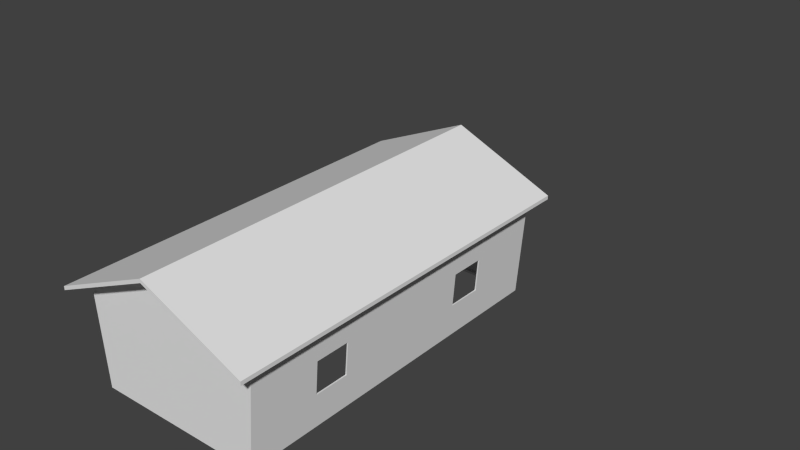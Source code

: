 # Source: granero.blend  (saved by Blender 2.76.0; exported with 4.5.12 LTS)
import bpy
from mathutils import Matrix  # noqa: F401  (used for matrix-valued properties, if any)

bpy.ops.wm.read_factory_settings(use_empty=True)
scene = bpy.context.scene
scene.name = 'Scene'

# ---- collections
col_collection_1 = bpy.data.collections.new('Collection 1'); scene.collection.children.link(col_collection_1)

# ---- world
world_world = bpy.data.worlds.new('World'); scene.world = world_world
world_world.color = (0.05088, 0.05088, 0.05088)
world_world.use_sun_shadow = False
world_world.sun_shadow_jitter_overblur = 0.0
world_world.cycles.sampling_method = 'MANUAL'
world_world.cycles.sample_map_resolution = 256

# ---- meshes
me_cube_006 = bpy.data.meshes.new('Cube.006')
me_cube_006.from_pydata([(-0.8686, -0.9999, -1.0), (-0.8742, -0.9997, 1.0), (-0.08847, -0.999, 1.638), (-0.09742, -1.0, -1.0), (-0.8686, -0.9886, -1.0), (-0.8742, -0.9884, 1.0), (-0.08849, -0.9877, 1.638), (-0.09744, -0.9889, -1.0), (-0.8387, -0.9999, -0.9367), (-0.8439, -0.9997, 0.9541), (-0.1189, -0.9991, 1.558), (-0.1271, -1.0, -0.9367), (-0.8388, -0.9927, -0.9367), (-0.844, -0.9925, 0.9541), (-0.1189, -0.9919, 1.558), (-0.1272, -0.993, -0.9367), (-0.784, -0.9999, -0.9367), (-0.7293, -0.9999, -0.9367), (-0.6745, -1.0, -0.9367), (-0.6198, -1.0, -0.9367), (-0.565, -1.0, -0.9367), (-0.5103, -1.0, -0.9367), (-0.4556, -1.0, -0.9367), (-0.4008, -1.0, -0.9367), (-0.3461, -1.0, -0.9367), (-0.2913, -1.0, -0.9367), (-0.2366, -1.0, -0.9367), (-0.1819, -1.0, -0.9367), (-0.7841, -0.9927, -0.9367), (-0.7293, -0.9927, -0.9367), (-0.6746, -0.9928, -0.9367), (-0.6198, -0.9928, -0.9367), (-0.5651, -0.9928, -0.9367), (-0.5104, -0.9928, -0.9367), (-0.4556, -0.9928, -0.9367), (-0.4009, -0.9929, -0.9367), (-0.3461, -0.9929, -0.9367), (-0.2914, -0.9929, -0.9367), (-0.2367, -0.9929, -0.9367), (-0.1819, -0.993, -0.9367), (-0.5591, -0.9973, 0.8683), (-0.5453, -0.9973, 0.8683), (-0.5314, -0.9973, 0.8683), (-0.5176, -0.9973, 0.8683), (-0.5037, -0.9973, 0.8683), (-0.4899, -0.9973, 0.8683), (-0.476, -0.9974, 0.8683), (-0.4622, -0.9974, 0.8683), (-0.4483, -0.9974, 0.8683), (-0.4345, -0.9974, 0.8683), (-0.4206, -0.9974, 0.8683), (-0.4068, -0.9974, 0.8683), (-0.5591, -0.9955, 0.8683), (-0.5453, -0.9955, 0.8683), (-0.5314, -0.9955, 0.8683), (-0.5176, -0.9955, 0.8683), (-0.5037, -0.9955, 0.8683), (-0.4899, -0.9955, 0.8683), (-0.476, -0.9955, 0.8683), (-0.4622, -0.9955, 0.8683), (-0.4483, -0.9955, 0.8683), (-0.4345, -0.9955, 0.8683), (-0.4206, -0.9956, 0.8683), (-0.4068, -0.9956, 0.8683)], [], [(3, 2, 10, 11), (4, 5, 6, 7), (0, 1, 5, 4), (1, 2, 6, 5), (3, 0, 4, 7), (2, 3, 7, 6), (2, 1, 9, 10), (0, 3, 11, 27, 26, 25, 24, 23, 22, 21, 20, 19, 18, 17, 16, 8), (1, 0, 8, 9), (27, 11, 15, 39), (9, 8, 12, 13), (11, 10, 14, 15), (10, 9, 13, 14), (12, 28, 29, 30, 31, 32, 33, 34, 35, 36, 37, 38, 39, 15, 14, 13), (8, 16, 28, 12), (17, 18, 30, 29), (19, 20, 32, 31), (21, 22, 34, 33), (23, 24, 36, 35), (25, 26, 38, 37), (39, 38, 62, 63), (16, 17, 41, 40), (23, 35, 59, 47), (24, 25, 49, 48), (28, 16, 40, 52), (33, 32, 56, 57), (36, 24, 48, 60), (17, 29, 53, 41), (18, 19, 43, 42), (25, 37, 61, 49), (26, 27, 51, 50), (30, 18, 42, 54), (35, 34, 58, 59), (38, 26, 50, 62), (19, 31, 55, 43), (20, 21, 45, 44), (27, 39, 63, 51), (29, 28, 52, 53), (32, 20, 44, 56), (37, 36, 60, 61), (21, 33, 57, 45), (22, 23, 47, 46), (31, 30, 54, 55), (34, 22, 46, 58), (41, 53, 52, 40), (43, 55, 54, 42), (45, 57, 56, 44), (47, 59, 58, 46), (49, 61, 60, 48), (51, 63, 62, 50)])
_uv = me_cube_006.uv_layers.new(name='UVMap')
_uv.uv.foreach_set('vector', [0.2859, 0.0009907, 0.2859, 1.0, 0.2749, 0.9694, 0.275, 0.02491, 0.2904, 1.0, 0.2859, 0.2427, 0.5718, 0.0, 0.5718, 0.999, 0.9632, 2.708e-07, 0.9632, 0.7572, 0.9591, 0.7572, 0.9591, 0.0, 0.915, 0.9815, 0.915, 0.684, 0.9192, 0.684, 0.9192, 0.9815, 0.9391, 0.684, 0.9391, 0.976, 0.935, 0.976, 0.935, 0.684, 0.9549, 0.9989, 0.9549, 0.0, 0.9591, 6.319e-07, 0.9591, 0.9989, 0.2859, 1.0, 0.0, 0.7573, 0.0111, 0.7399, 0.2749, 0.9694, 0.004534, 0.0, 0.2859, 0.0009907, 0.275, 0.02491, 0.255, 0.02484, 0.235, 0.02477, 0.2151, 0.0247, 0.1951, 0.02463, 0.1751, 0.02456, 0.1551, 0.02449, 0.1352, 0.02442, 0.1152, 0.02435, 0.09522, 0.02428, 0.07525, 0.02421, 0.05528, 0.02413, 0.03531, 0.02406, 0.01534, 0.02399, 0.0, 0.7573, 0.004534, 0.0, 0.01534, 0.02399, 0.0111, 0.7399, 0.8382, 0.7309, 0.8382, 0.7516, 0.8356, 0.7516, 0.8356, 0.7309, 0.9658, 0.716, 0.9658, 0.0, 0.9685, 3.611e-07, 0.9685, 0.716, 0.9658, 0.0, 0.9658, 0.9445, 0.9632, 0.9445, 0.9632, 1.083e-06, 0.9218, 0.684, 0.9218, 0.9586, 0.9192, 0.9586, 0.9192, 0.684, 0.5759, 0.0, 0.5959, 6.865e-05, 0.6159, 0.0001373, 0.6359, 0.0002059, 0.6558, 0.0002746, 0.6758, 0.0003433, 0.6958, 0.0004119, 0.7157, 0.0004805, 0.7357, 0.0005492, 0.7557, 0.0006178, 0.7757, 0.0006865, 0.7956, 0.0007551, 0.8156, 0.0008238, 0.8356, 0.0008924, 0.8356, 0.9454, 0.5718, 0.716, 0.8356, 0.8346, 0.8356, 0.8139, 0.8382, 0.8139, 0.8382, 0.8346, 0.8356, 0.7931, 0.8356, 0.7724, 0.8382, 0.7724, 0.8382, 0.7931, 0.8382, 0.7102, 0.8382, 0.7309, 0.8356, 0.7309, 0.8356, 0.7101, 0.8356, 0.8139, 0.8356, 0.7931, 0.8382, 0.7932, 0.8382, 0.8139, 0.8356, 0.7101, 0.8356, 0.6894, 0.8382, 0.6894, 0.8382, 0.7101, 0.8356, 0.7724, 0.8356, 0.7516, 0.8382, 0.7517, 0.8382, 0.7724, 0.8752, 0.6894, 0.8554, 0.6868, 0.8702, 0.0, 0.8752, 0.0006484, 0.03531, 0.02406, 0.05528, 0.02413, 0.1202, 0.7078, 0.1151, 0.7078, 0.9816, 0.6836, 0.979, 0.6836, 0.9798, 0.0, 0.9804, 2.257e-08, 0.1951, 0.02463, 0.2151, 0.0247, 0.1606, 0.708, 0.1555, 0.7079, 0.9711, 0.6841, 0.9685, 0.6841, 0.9688, 0.0, 0.9694, 2.257e-08, 0.915, 0.0007042, 0.935, 0.0, 0.935, 0.6838, 0.9299, 0.684, 0.9921, 0.6831, 0.9895, 0.6831, 0.9908, 0.0, 0.9914, 2.257e-08, 0.9974, 0.6828, 0.9947, 0.6828, 0.9963, 2.257e-08, 0.9969, 0.0, 0.07525, 0.02421, 0.09522, 0.02428, 0.1303, 0.7079, 0.1252, 0.7078, 0.979, 0.6839, 0.9764, 0.6839, 0.9769, 2.257e-08, 0.9776, 0.0, 0.235, 0.02477, 0.255, 0.02484, 0.1707, 0.708, 0.1656, 0.708, 0.9764, 0.6839, 0.9737, 0.6839, 0.9743, 0.0, 0.9749, 0.0, 0.9549, 0.684, 0.935, 0.6833, 0.9499, 0.0, 0.9549, 0.000178, 1.0, 0.6828, 0.9974, 0.6828, 0.9989, 0.0, 0.9996, 2.257e-08, 0.9947, 0.6831, 0.9921, 0.6831, 0.9934, 0.0, 0.9941, 0.0, 0.1152, 0.02435, 0.1352, 0.02442, 0.1404, 0.7079, 0.1353, 0.7079, 0.9737, 0.6841, 0.9711, 0.6841, 0.9714, 2.257e-08, 0.9721, 0.0, 0.8356, 0.002563, 0.8554, 0.0, 0.8554, 0.6887, 0.8504, 0.6894, 0.9842, 0.6836, 0.9816, 0.6836, 0.9824, 0.0, 0.9831, 2.257e-08, 0.915, 0.686, 0.8951, 0.6844, 0.91, 0.0, 0.915, 0.0004145, 0.9869, 0.6834, 0.9842, 0.6834, 0.9853, 2.257e-08, 0.9859, 0.0, 0.1551, 0.02449, 0.1751, 0.02456, 0.1505, 0.7079, 0.1454, 0.7079, 0.8752, 0.001639, 0.8951, 0.0, 0.8951, 0.6856, 0.8901, 0.686, 0.9895, 0.6834, 0.9869, 0.6834, 0.9879, 2.257e-08, 0.9886, 0.0, 0.8356, 0.8609, 0.8362, 0.8609, 0.8362, 0.8662, 0.8356, 0.8661, 0.8356, 0.8451, 0.8362, 0.8452, 0.8362, 0.8504, 0.8356, 0.8504, 0.8356, 0.8346, 0.8362, 0.8347, 0.8362, 0.8399, 0.8356, 0.8399, 0.8356, 0.8557, 0.8362, 0.8557, 0.8362, 0.8609, 0.8356, 0.8609, 0.8356, 0.8504, 0.8362, 0.8504, 0.8362, 0.8556, 0.8356, 0.8556, 0.8356, 0.8399, 0.8362, 0.8399, 0.8362, 0.8451, 0.8356, 0.8451])
me_cube_006.use_remesh_preserve_volume = False
me_cube_006.use_remesh_preserve_attributes = False
me_cube_006.use_mirror_vertex_groups = False
me_cube_006.update()
me_cube_005 = bpy.data.meshes.new('Cube.005')
me_cube_005.from_pydata([(-1.0, -1.0, 1.0), (-1.0, 1.0, 1.0), (1.0, -1.0, 1.0), (1.0, 1.0, 1.0), (0.0, 1.0, 1.819), (0.0, -1.0, 1.819), (-1.108, -1.108, 0.9706), (-1.108, 1.108, 0.9706), (1.108, -1.108, 0.9706), (1.108, 1.108, 0.9706), (0.0, 1.108, 1.878), (0.0, -1.108, 1.878), (-1.108, -1.108, 1.047), (-1.108, 1.108, 1.047), (1.108, -1.108, 1.047), (1.108, 1.108, 1.047), (0.0, 1.108, 1.954), (0.0, -1.108, 1.954), (1.0, 0.6, 1.0), (1.0, 0.4001, 1.0), (1.0, -0.4001, 1.0), (1.0, -0.6, 1.0), (-1.0, -0.5061, 1.0), (-1.0, -0.2949, 1.0), (-1.0, 0.2949, 1.0), (-1.0, 0.5061, 1.0)], [], [(4, 1, 7, 10), (1, 25, 24, 23, 22, 0, 6, 7), (0, 5, 11, 6), (3, 4, 10, 9), (5, 2, 8, 11), (2, 21, 20, 19, 18, 3, 9, 8), (8, 9, 15, 14), (7, 6, 12, 13), (11, 8, 14, 17), (6, 11, 17, 12), (9, 10, 16, 15), (10, 7, 13, 16), (17, 14, 15, 16), (12, 17, 16, 13)])
_uv = me_cube_005.uv_layers.new(name='UVMap')
_uv.uv.foreach_set('vector', [0.7283, 0.6354, 0.9081, 0.6354, 0.9081, 0.5465, 0.7283, 0.5465, 0.5465, 0.345, 0.5465, 0.2644, 0.5465, 0.23, 0.5465, 0.1337, 0.5465, 0.09921, 0.5465, 0.0186, 0.6354, 0.001001, 0.6354, 0.3626, 0.7283, 0.9081, 0.9081, 0.9081, 0.9081, 0.8192, 0.7283, 0.8192, 0.9081, 0.8172, 0.9081, 0.6374, 0.8192, 0.6374, 0.8192, 0.8172, 0.8192, 0.1808, 0.999, 0.1808, 0.999, 0.09191, 0.8192, 0.09191, 0.4555, 0.7087, 0.4555, 0.6434, 0.4555, 0.6108, 0.4555, 0.4801, 0.4555, 0.4475, 0.4555, 0.3822, 0.5445, 0.3646, 0.5445, 0.7263, 0.001001, 0.8172, 0.3626, 0.8172, 0.3626, 0.7283, 0.001001, 0.7283, 0.6354, 0.7263, 0.6354, 0.3646, 0.5465, 0.3646, 0.5465, 0.7263, 0.7283, 0.5445, 0.9081, 0.5445, 0.9081, 0.4555, 0.7283, 0.4555, 0.8172, 0.2717, 0.8172, 0.09191, 0.7283, 0.09191, 0.7283, 0.2717, 0.7283, 0.08991, 0.9081, 0.08991, 0.9081, 0.001001, 0.7283, 0.001001, 0.9081, 0.3626, 0.9081, 0.1828, 0.8192, 0.1828, 0.8192, 0.3626, 0.4664, 0.3041, 0.5504, 0.3169, 0.5504, 0.6268, 0.4664, 0.6356, 0.3867, 0.3169, 0.4664, 0.3041, 0.4664, 0.6356, 0.3867, 0.6268])
me_cube_005.use_remesh_preserve_volume = False
me_cube_005.use_remesh_preserve_attributes = False
me_cube_005.use_mirror_vertex_groups = False
me_cube_005.update()
me_cube_003 = bpy.data.meshes.new('Cube.003')
me_cube_003.from_pydata([(-0.9372, -1.0, -1.0), (-0.8554, -1.0, 1.0), (-0.9372, 1.0, -1.0), (-0.8554, 1.0, 1.0), (0.9372, -1.0, -1.0), (0.8554, -1.0, 1.0), (0.9372, 1.0, -1.0), (0.8554, 1.0, 1.0)], [], [(1, 3, 2, 0), (3, 7, 6, 2), (7, 5, 4, 6), (5, 1, 0, 4), (0, 2, 6, 4), (5, 7, 3, 1)])
_uv = me_cube_003.uv_layers.new(name='UVMap')
_uv.uv.foreach_set('vector', [0.05132, 0.5584, 0.9573, 0.5584, 0.9573, 0.4951, 0.05132, 0.4951, 0.1292, 0.5575, 0.9042, 0.5575, 0.9412, 0.4942, 0.09217, 0.4942, 0.985, 0.5588, 0.07902, 0.5588, 0.07902, 0.4955, 0.985, 0.4955, 0.9236, 0.5588, 0.1487, 0.5588, 0.1116, 0.4955, 0.9607, 0.4955, 0.09217, 0.4952, 0.09217, 0.5585, 0.9412, 0.5585, 0.9412, 0.4952, 0.9366, 0.497, 0.9366, 0.5603, 0.1616, 0.5603, 0.1616, 0.497])
me_cube_003.use_remesh_preserve_volume = False
me_cube_003.use_remesh_preserve_attributes = False
me_cube_003.use_mirror_vertex_groups = False
me_cube_003.update()
me_cube_002 = bpy.data.meshes.new('Cube.002')
me_cube_002.from_pydata([(-0.9128, -1.0, -1.0), (-1.0, -1.0, 1.0), (-0.9128, 1.0, -1.0), (-1.0, 1.0, 1.0), (0.9128, -1.0, -1.0), (1.0, -1.0, 1.0), (0.9128, 1.0, -1.0), (1.0, 1.0, 1.0), (0.0, 1.0, 1.819), (0.0, -1.0, 1.819), (1.0, 0.6, 1.0), (1.0, 0.4001, 1.0), (1.0, -0.4001, 1.0), (1.0, -0.6, 1.0), (0.9128, -0.6, -1.0), (0.9128, -0.4001, -1.0), (0.9128, 0.4001, -1.0), (0.9128, 0.6, -1.0), (0.9709, -0.4001, 0.3333), (0.9419, -0.4001, -0.3333), (0.9709, -0.6, 0.3333), (0.9419, -0.6, -0.3333), (0.9709, 0.6, 0.3333), (0.9419, 0.6, -0.3333), (0.9709, 0.4001, 0.3333), (0.9419, 0.4001, -0.3333), (-1.0, -0.5061, 1.0), (-1.0, -0.2949, 1.0), (-1.0, 0.2949, 1.0), (-1.0, 0.5061, 1.0), (-0.9128, 0.5061, -1.0), (-0.9128, 0.2949, -1.0), (-0.9128, -0.2949, -1.0), (-0.9128, -0.5061, -1.0), (-0.9709, 0.2949, 0.3333), (-0.9419, 0.2949, -0.3333), (-0.9709, 0.5061, 0.3333), (-0.9419, 0.5061, -0.3333), (-0.9709, -0.5061, 0.3333), (-0.9419, -0.5061, -0.3333), (-0.9709, -0.2949, 0.3333), (-0.9419, -0.2949, -0.3333), (-0.7569, 1.0, -0.944), (-0.8291, 1.0, 0.8887), (0.7569, 1.0, -0.944), (0.8291, 1.0, 0.8887), (6.828e-10, 1.0, 1.568), (-0.9031, -0.99, -0.9996), (-1.001, -0.9914, 1.011), (-0.9031, 0.99, -0.9996), (-1.001, 0.9914, 1.011), (0.9031, -0.99, -0.9996), (1.001, -0.9914, 1.011), (0.9031, 0.99, -0.9996), (1.001, 0.9914, 1.011), (0.0, 0.9892, 1.828), (0.0, -0.9892, 1.828), (-1.102, -1.099, 0.9801), (-1.102, 1.099, 0.9801), (1.102, -1.099, 0.9801), (1.102, 1.099, 0.9801), (0.0, 1.094, 1.882), (0.0, -1.094, 1.882), (-1.098, -1.099, 1.042), (-1.098, 1.099, 1.042), (1.098, -1.099, 1.042), (1.098, 1.099, 1.042), (0.0, 1.1, 1.943), (0.0, -1.1, 1.943), (0.9917, 0.6, 1.011), (0.9917, 0.4001, 1.011), (0.9917, -0.4001, 1.011), (0.9917, -0.6, 1.011), (0.8989, -0.6, -0.9994), (0.8989, -0.4001, -0.9994), (0.8989, 0.4001, -0.9994), (0.8989, 0.6, -0.9994), (0.957, -0.4001, 0.3339), (0.9279, -0.4001, -0.3327), (0.957, -0.6, 0.3339), (0.9279, -0.6, -0.3327), (0.957, 0.6, 0.3339), (0.9279, 0.6, -0.3327), (0.957, 0.4001, 0.3339), (0.9279, 0.4001, -0.3327), (-0.9917, -0.5061, 1.011), (-0.9917, -0.2949, 1.011), (-0.9917, 0.2949, 1.011), (-0.9917, 0.5061, 1.011), (-0.8989, 0.5061, -0.9994), (-0.8989, 0.2949, -0.9994), (-0.8989, -0.2949, -0.9994), (-0.8989, -0.5061, -0.9994), (-0.957, 0.2949, 0.3339), (-0.9279, 0.2949, -0.3327), (-0.957, 0.5061, 0.3339), (-0.9279, 0.5061, -0.3327), (-0.957, -0.5061, 0.3339), (-0.9279, -0.5061, -0.3327), (-0.957, -0.2949, 0.3339), (-0.9279, -0.2949, -0.3327), (-0.7569, 0.986, -0.944), (-0.8291, 0.986, 0.8887), (0.7569, 0.986, -0.944), (0.8291, 0.986, 0.8887), (6.828e-10, 0.986, 1.568)], [], [(29, 3, 2, 30, 37, 36), (13, 5, 4, 14, 21, 20), (5, 9, 1, 0, 4), (7, 10, 22, 23, 17, 6), (23, 25, 16, 17), (11, 12, 18, 19, 15, 16, 25, 24), (19, 21, 14, 15), (12, 13, 20, 18), (10, 11, 24, 22), (1, 26, 38, 39, 33, 0), (39, 41, 32, 33), (27, 28, 34, 35, 31, 32, 41, 40), (35, 37, 30, 31), (28, 29, 36, 34), (26, 27, 40, 38), (7, 6, 44, 45), (3, 8, 46, 43), (6, 2, 42, 44), (8, 7, 45, 46), (2, 3, 43, 42), (95, 96, 89, 49, 50, 88), (79, 80, 73, 51, 52, 72), (51, 47, 48, 56, 52), (61, 58, 50, 55), (58, 57, 48, 85, 86, 87, 88, 50), (57, 62, 56, 48), (60, 61, 55, 54), (62, 59, 52, 56), (59, 60, 54, 69, 70, 71, 72, 52), (65, 66, 60, 59), (64, 63, 57, 58), (68, 65, 59, 62), (63, 68, 62, 57), (66, 67, 61, 60), (67, 64, 58, 61), (67, 66, 65, 68), (64, 67, 68, 63), (53, 76, 82, 81, 69, 54), (76, 75, 84, 82), (83, 84, 75, 74, 78, 77, 71, 70), (74, 73, 80, 78), (77, 79, 72, 71), (81, 83, 70, 69), (47, 92, 98, 97, 85, 48), (92, 91, 100, 98), (99, 100, 91, 90, 94, 93, 87, 86), (90, 89, 96, 94), (93, 95, 88, 87), (97, 99, 86, 85), (104, 103, 53, 54), (102, 105, 55, 50), (103, 101, 49, 53), (105, 104, 54, 55), (101, 102, 50, 49), (0, 33, 92, 47), (2, 6, 53, 49), (6, 17, 76, 53), (4, 0, 47, 51), (14, 4, 51, 73), (15, 14, 73, 74), (16, 15, 74, 75), (17, 16, 75, 76), (19, 18, 77, 78), (20, 21, 80, 79), (18, 20, 79, 77), (21, 19, 78, 80), (23, 22, 81, 82), (24, 25, 84, 83), (22, 24, 83, 81), (25, 23, 82, 84), (30, 2, 49, 89), (31, 30, 89, 90), (32, 31, 90, 91), (33, 32, 91, 92), (35, 34, 93, 94), (36, 37, 96, 95), (34, 36, 95, 93), (37, 35, 94, 96), (39, 38, 97, 98), (40, 41, 100, 99), (38, 40, 99, 97), (41, 39, 98, 100), (42, 43, 102, 101), (46, 45, 104, 105), (45, 44, 103, 104), (44, 42, 101, 103), (43, 46, 105, 102)])
_uv = me_cube_002.uv_layers.new(name='UVMap')
_uv.uv.foreach_set('vector', [0.5364, 0.4876, 0.5955, 0.4876, 0.5965, 0.4198, 0.5368, 0.4198, 0.5367, 0.4426, 0.5365, 0.4651, 0.3753, 0.4838, 0.3131, 0.4838, 0.3155, 0.3981, 0.3769, 0.3981, 0.3764, 0.4264, 0.3759, 0.455, 0.976, 0.6477, 0.4973, 0.8554, 0.01861, 0.6477, 0.06033, 0.1404, 0.9343, 0.1404, 0.6242, 0.4838, 0.562, 0.4838, 0.5617, 0.455, 0.5614, 0.4264, 0.5612, 0.3981, 0.6226, 0.3981, 0.5614, 0.4264, 0.5306, 0.4264, 0.5305, 0.3981, 0.5612, 0.3981, 0.5309, 0.4838, 0.4064, 0.4838, 0.4068, 0.455, 0.4072, 0.4264, 0.4076, 0.3981, 0.5305, 0.3981, 0.5306, 0.4264, 0.5308, 0.455, 0.4072, 0.4264, 0.3764, 0.4264, 0.3769, 0.3981, 0.4076, 0.3981, 0.4064, 0.4838, 0.3753, 0.4838, 0.3759, 0.455, 0.4068, 0.455, 0.562, 0.4838, 0.5309, 0.4838, 0.5308, 0.455, 0.5617, 0.455, 0.3563, 0.4876, 0.4154, 0.4876, 0.4151, 0.4651, 0.4148, 0.4426, 0.4145, 0.4198, 0.3548, 0.4198, 0.4148, 0.4426, 0.4402, 0.4426, 0.44, 0.4198, 0.4145, 0.4198, 0.4406, 0.4876, 0.5112, 0.4876, 0.5112, 0.4651, 0.5112, 0.4426, 0.5113, 0.4198, 0.44, 0.4198, 0.4402, 0.4426, 0.4404, 0.4651, 0.5112, 0.4426, 0.5367, 0.4426, 0.5368, 0.4198, 0.5113, 0.4198, 0.5112, 0.4876, 0.5364, 0.4876, 0.5365, 0.4651, 0.5112, 0.4651, 0.4154, 0.4876, 0.4406, 0.4876, 0.4404, 0.4651, 0.4151, 0.4651, 0.9802, 0.6469, 0.9386, 0.1413, 0.8641, 0.1554, 0.8986, 0.6188, 0.02564, 0.6469, 0.5029, 0.854, 0.5029, 0.7905, 0.1072, 0.6188, 0.00695, 0.5871, 0.9768, 0.5871, 0.9768, 0.3487, 0.00695, 0.3487, 0.5029, 0.854, 0.9802, 0.6469, 0.8986, 0.6188, 0.5029, 0.7905, 0.06724, 0.1413, 0.02564, 0.6469, 0.1072, 0.6188, 0.1417, 0.1554, 0.5366, 0.4651, 0.5367, 0.4425, 0.5369, 0.4197, 0.5954, 0.4197, 0.5945, 0.4879, 0.5365, 0.4879, 0.3761, 0.4551, 0.3766, 0.4266, 0.3772, 0.3983, 0.3173, 0.3983, 0.3144, 0.4843, 0.3755, 0.4844, 0.924, 0.9133, 0.924, 0.07047, 0.269, 0.03023, 0.0007002, 0.4919, 0.269, 0.9535, 0.7283, 0.5465, 0.9081, 0.5465, 0.9081, 0.6354, 0.7283, 0.6354, 0.6354, 0.3626, 0.6354, 0.001001, 0.5465, 0.0186, 0.5465, 0.09921, 0.5465, 0.1337, 0.5465, 0.23, 0.5465, 0.2644, 0.5465, 0.345, 0.7283, 0.8192, 0.9081, 0.8192, 0.9081, 0.9081, 0.7283, 0.9081, 0.8192, 0.8172, 0.8192, 0.6374, 0.9081, 0.6374, 0.9081, 0.8172, 0.8192, 0.09191, 0.999, 0.09191, 0.999, 0.1808, 0.8192, 0.1808, 0.5445, 0.7263, 0.5445, 0.3646, 0.4555, 0.3822, 0.4555, 0.4475, 0.4555, 0.4801, 0.4555, 0.6108, 0.4555, 0.6434, 0.4555, 0.7087, 0.001001, 0.7283, 0.3626, 0.7283, 0.3626, 0.8172, 0.001001, 0.8172, 0.5465, 0.7263, 0.5465, 0.3646, 0.6354, 0.3646, 0.6354, 0.7263, 0.7283, 0.4555, 0.9081, 0.4555, 0.9081, 0.5445, 0.7283, 0.5445, 0.7283, 0.2717, 0.7283, 0.09191, 0.8172, 0.09191, 0.8172, 0.2717, 0.7283, 0.001001, 0.9081, 0.001001, 0.9081, 0.08991, 0.7283, 0.08991, 0.8192, 0.3626, 0.8192, 0.1828, 0.9081, 0.1828, 0.9081, 0.3626, 0.001001, 0.5445, 0.001001, 0.3646, 0.3626, 0.3646, 0.3626, 0.5445, 0.5445, 0.3626, 0.3646, 0.3626, 0.3646, 0.001001, 0.5445, 0.001001, 0.6209, 0.3983, 0.5611, 0.3983, 0.5613, 0.4266, 0.5616, 0.4551, 0.5619, 0.4844, 0.6229, 0.4843, 0.5611, 0.3983, 0.5304, 0.3983, 0.5306, 0.4266, 0.5613, 0.4266, 0.5307, 0.4551, 0.5306, 0.4266, 0.5304, 0.3983, 0.4078, 0.3983, 0.4074, 0.4266, 0.407, 0.4551, 0.4065, 0.4844, 0.5309, 0.4844, 0.4078, 0.3983, 0.3772, 0.3983, 0.3766, 0.4266, 0.4074, 0.4266, 0.407, 0.4551, 0.3761, 0.4551, 0.3755, 0.4844, 0.4065, 0.4844, 0.5616, 0.4551, 0.5307, 0.4551, 0.5309, 0.4844, 0.5619, 0.4844, 0.3559, 0.4197, 0.4144, 0.4197, 0.4147, 0.4425, 0.4149, 0.4651, 0.4153, 0.4879, 0.3573, 0.4879, 0.4144, 0.4197, 0.4399, 0.4197, 0.4401, 0.4425, 0.4147, 0.4425, 0.4403, 0.4651, 0.4401, 0.4425, 0.4399, 0.4197, 0.5113, 0.4197, 0.5113, 0.4425, 0.5112, 0.4651, 0.5112, 0.4879, 0.4406, 0.4879, 0.5113, 0.4197, 0.5369, 0.4197, 0.5367, 0.4425, 0.5113, 0.4425, 0.5112, 0.4651, 0.5366, 0.4651, 0.5365, 0.4879, 0.5112, 0.4879, 0.4149, 0.4651, 0.4403, 0.4651, 0.4406, 0.4879, 0.4153, 0.4879, 0.001001, 0.6374, 0.3626, 0.6374, 0.3626, 0.7263, 0.001001, 0.7263, 0.7283, 0.8172, 0.7283, 0.6374, 0.8172, 0.6374, 0.8172, 0.8172, 0.001001, 0.5465, 0.3626, 0.5465, 0.3626, 0.6354, 0.001001, 0.6354, 0.7283, 0.4535, 0.7283, 0.2737, 0.8172, 0.2737, 0.8172, 0.4535, 0.001001, 0.9101, 0.3626, 0.9101, 0.3626, 0.999, 0.001001, 0.999, 0.3548, 0.4198, 0.4145, 0.4198, 0.4144, 0.4197, 0.3559, 0.4197, 0.3626, 0.6354, 0.001001, 0.6354, 0.001001, 0.6354, 0.3626, 0.6354, 0.6226, 0.3981, 0.5612, 0.3981, 0.5611, 0.3983, 0.6209, 0.3983, 0.3626, 0.3469, 0.3626, 0.01676, 0.3626, 0.01676, 0.3626, 0.3469, 0.3769, 0.3981, 0.3155, 0.3981, 0.3173, 0.3983, 0.3772, 0.3983, 0.4076, 0.3981, 0.3769, 0.3981, 0.3772, 0.3983, 0.4078, 0.3983, 0.5305, 0.3981, 0.4076, 0.3981, 0.4078, 0.3983, 0.5304, 0.3983, 0.5612, 0.3981, 0.5305, 0.3981, 0.5304, 0.3983, 0.5611, 0.3983, 0.4072, 0.4264, 0.4068, 0.455, 0.407, 0.4551, 0.4074, 0.4266, 0.3759, 0.455, 0.3764, 0.4264, 0.3766, 0.4266, 0.3761, 0.4551, 0.4068, 0.455, 0.3759, 0.455, 0.3761, 0.4551, 0.407, 0.4551, 0.3764, 0.4264, 0.4072, 0.4264, 0.4074, 0.4266, 0.3766, 0.4266, 0.5614, 0.4264, 0.5617, 0.455, 0.5616, 0.4551, 0.5613, 0.4266, 0.5308, 0.455, 0.5306, 0.4264, 0.5306, 0.4266, 0.5307, 0.4551, 0.5617, 0.455, 0.5308, 0.455, 0.5307, 0.4551, 0.5616, 0.4551, 0.5306, 0.4264, 0.5614, 0.4264, 0.5613, 0.4266, 0.5306, 0.4266, 0.5368, 0.4198, 0.5965, 0.4198, 0.5954, 0.4197, 0.5369, 0.4197, 0.5113, 0.4198, 0.5368, 0.4198, 0.5369, 0.4197, 0.5113, 0.4197, 0.44, 0.4198, 0.5113, 0.4198, 0.5113, 0.4197, 0.4399, 0.4197, 0.4145, 0.4198, 0.44, 0.4198, 0.4399, 0.4197, 0.4144, 0.4197, 0.5112, 0.4426, 0.5112, 0.4651, 0.5112, 0.4651, 0.5113, 0.4425, 0.5365, 0.4651, 0.5367, 0.4426, 0.5367, 0.4425, 0.5366, 0.4651, 0.5112, 0.4651, 0.5365, 0.4651, 0.5366, 0.4651, 0.5112, 0.4651, 0.5367, 0.4426, 0.5112, 0.4426, 0.5113, 0.4425, 0.5367, 0.4425, 0.4148, 0.4426, 0.4151, 0.4651, 0.4149, 0.4651, 0.4147, 0.4425, 0.4404, 0.4651, 0.4402, 0.4426, 0.4401, 0.4425, 0.4403, 0.4651, 0.4151, 0.4651, 0.4404, 0.4651, 0.4403, 0.4651, 0.4149, 0.4651, 0.4402, 0.4426, 0.4148, 0.4426, 0.4147, 0.4425, 0.4401, 0.4425, 0.001001, 0.9101, 0.3626, 0.9101, 0.3626, 0.9101, 0.001001, 0.9101, 0.7283, 0.4535, 0.7283, 0.2737, 0.7283, 0.2737, 0.7283, 0.4535, 0.001001, 0.6374, 0.3626, 0.6374, 0.3626, 0.6374, 0.001001, 0.6374, 0.001001, 0.5465, 0.3626, 0.5465, 0.3626, 0.5465, 0.001001, 0.5465, 0.7283, 0.8172, 0.7283, 0.6374, 0.7283, 0.6374, 0.7283, 0.8172])
me_cube_002.use_remesh_preserve_volume = False
me_cube_002.use_remesh_preserve_attributes = False
me_cube_002.use_mirror_vertex_groups = False
me_cube_002.update()
me_cube_004 = bpy.data.meshes.new('Cube.004')
me_cube_004.from_pydata([(-0.9372, -1.0, -1.0), (-0.8554, -1.0, 1.0), (-0.9372, 1.0, -1.0), (-0.8554, 1.0, 1.0), (0.9372, -1.0, -1.0), (0.8554, -1.0, 1.0), (0.9372, 1.0, -1.0), (0.8554, 1.0, 1.0)], [], [(1, 3, 2, 0), (3, 7, 6, 2), (7, 5, 4, 6), (5, 1, 0, 4), (0, 2, 6, 4), (5, 7, 3, 1)])
me_cube_004.use_remesh_preserve_volume = False
me_cube_004.use_remesh_preserve_attributes = False
me_cube_004.use_mirror_vertex_groups = False
me_cube_004.update()
me_cube_007 = bpy.data.meshes.new('Cube.007')
me_cube_007.from_pydata([(-0.8577, -2.253, -1.0), (-0.8634, -2.253, 1.0), (-0.07762, -2.252, 1.638), (-0.08657, -2.253, -1.0), (-0.8577, -2.244, -1.0), (-0.8634, -2.244, 1.0), (-0.07762, -2.243, 1.638), (-0.08657, -2.244, -1.0), (-0.8279, -2.253, -0.9367), (-0.8331, -2.253, 0.9541), (-0.108, -2.252, 1.558), (-0.1163, -2.253, -0.9367), (-0.828, -2.246, -0.9367), (-0.8332, -2.245, 0.9541), (-0.1081, -2.245, 1.558), (-0.1163, -2.246, -0.9367), (-0.7732, -2.253, -0.9367), (-0.7184, -2.253, -0.9367), (-0.6637, -2.253, -0.9367), (-0.6089, -2.253, -0.9367), (-0.5542, -2.253, -0.9367), (-0.4994, -2.253, -0.9367), (-0.4447, -2.253, -0.9367), (-0.39, -2.253, -0.9367), (-0.3352, -2.253, -0.9367), (-0.2805, -2.253, -0.9367), (-0.2257, -2.253, -0.9367), (-0.171, -2.253, -0.9367), (-0.7732, -2.246, -0.9367), (-0.7185, -2.246, -0.9367), (-0.6637, -2.246, -0.9367), (-0.609, -2.246, -0.9367), (-0.5543, -2.246, -0.9367), (-0.4995, -2.246, -0.9367), (-0.4448, -2.246, -0.9367), (-0.39, -2.246, -0.9367), (-0.3353, -2.246, -0.9367), (-0.2805, -2.246, -0.9367), (-0.2258, -2.246, -0.9367), (-0.1711, -2.246, -0.9367), (-0.5483, -2.25, 0.8683), (-0.5344, -2.25, 0.8683), (-0.5206, -2.25, 0.8683), (-0.5067, -2.25, 0.8683), (-0.4929, -2.25, 0.8683), (-0.479, -2.25, 0.8683), (-0.4652, -2.25, 0.8683), (-0.4513, -2.25, 0.8683), (-0.4375, -2.25, 0.8683), (-0.4236, -2.25, 0.8683), (-0.4098, -2.25, 0.8683), (-0.3959, -2.25, 0.8683), (-0.5483, -2.248, 0.8683), (-0.5404, -1.558, 0.8683), (-0.5206, -2.248, 0.8683), (-0.5127, -1.558, 0.8683), (-0.4929, -2.248, 0.8683), (-0.4874, -1.281, 0.8683), (-0.4712, -1.558, 0.8683), (-0.4573, -1.558, 0.8683), (-0.4435, -1.558, 0.8683), (-0.4296, -1.558, 0.8683), (-0.4158, -1.558, 0.8683), (-0.4019, -1.558, 0.8683), (0.8686, -0.9999, -1.0), (0.8742, -0.9997, 1.0), (0.08847, -0.999, 1.638), (0.09742, -1.0, -1.0), (0.8685, -0.9881, -1.0), (0.8742, -0.9879, 1.0), (0.08844, -0.9872, 1.638), (0.0974, -0.9884, -1.0), (0.8387, -0.9999, -0.9367), (0.8439, -0.9997, 0.9541), (0.1189, -0.9991, 1.558), (0.1271, -1.0, -0.9367), (0.8388, -0.9927, -0.9367), (0.844, -0.9925, 0.9541), (0.1189, -0.9919, 1.558), (0.1272, -0.993, -0.9367), (0.784, -0.9999, -0.9367), (0.7293, -0.9999, -0.9367), (0.6745, -1.0, -0.9367), (0.6198, -1.0, -0.9367), (0.565, -1.0, -0.9367), (0.5103, -1.0, -0.9367), (0.4556, -1.0, -0.9367), (0.4008, -1.0, -0.9367), (0.3461, -1.0, -0.9367), (0.2913, -1.0, -0.9367), (0.2366, -1.0, -0.9367), (0.1819, -1.0, -0.9367), (0.7841, -0.9927, -0.9367), (0.7293, -0.9927, -0.9367), (0.6746, -0.9928, -0.9367), (0.6198, -0.9928, -0.9367), (0.5651, -0.9928, -0.9367), (0.5104, -0.9928, -0.9367), (0.4556, -0.9928, -0.9367), (0.4009, -0.9929, -0.9367), (0.3461, -0.9929, -0.9367), (0.2914, -0.9929, -0.9367), (0.2367, -0.9929, -0.9367), (0.1819, -0.993, -0.9367), (0.5591, -0.9973, 0.8683), (0.5453, -0.9973, 0.8683), (0.5314, -0.9973, 0.8683), (0.5176, -0.9973, 0.8683), (0.5037, -0.9973, 0.8683), (0.4899, -0.9973, 0.8683), (0.476, -0.9974, 0.8683), (0.4622, -0.9974, 0.8683), (0.4483, -0.9974, 0.8683), (0.4345, -0.9974, 0.8683), (0.4206, -0.9974, 0.8683), (0.4068, -0.9974, 0.8683), (0.5591, -0.9955, 0.8683), (0.5453, -0.9955, 0.8683), (0.5314, -0.9955, 0.8683), (0.5176, -0.9955, 0.8683), (0.5037, -0.9955, 0.8683), (0.4899, -0.9955, 0.8683), (0.476, -0.9955, 0.8683), (0.4622, -0.9955, 0.8683), (0.4483, -0.9955, 0.8683), (0.4345, -0.9955, 0.8683), (0.4206, -0.9956, 0.8683), (0.4068, -0.9956, 0.8683)], [], [(67, 75, 74, 66), (68, 71, 70, 69), (64, 68, 69, 65), (65, 69, 70, 66), (67, 71, 68, 64), (66, 70, 71, 67), (66, 74, 73, 65), (64, 72, 80, 81, 82, 83, 84, 85, 86, 87, 88, 89, 90, 91, 75, 67), (65, 73, 72, 64), (91, 103, 79, 75), (73, 77, 76, 72), (75, 79, 78, 74), (74, 78, 77, 73), (76, 77, 78, 79, 103, 102, 101, 100, 99, 98, 97, 96, 95, 94, 93, 92), (72, 76, 92, 80), (81, 93, 94, 82), (83, 95, 96, 84), (85, 97, 98, 86), (87, 99, 100, 88), (89, 101, 102, 90), (103, 127, 126, 102), (80, 104, 105, 81), (87, 111, 123, 99), (88, 112, 113, 89), (92, 116, 104, 80), (97, 121, 120, 96), (100, 124, 112, 88), (81, 105, 117, 93), (82, 106, 107, 83), (89, 113, 125, 101), (90, 114, 115, 91), (94, 118, 106, 82), (99, 123, 122, 98), (102, 126, 114, 90), (83, 107, 119, 95), (84, 108, 109, 85), (91, 115, 127, 103), (93, 117, 116, 92), (96, 120, 108, 84), (101, 125, 124, 100), (85, 109, 121, 97), (86, 110, 111, 87), (95, 119, 118, 94), (98, 122, 110, 86), (105, 104, 116, 117), (107, 106, 118, 119), (109, 108, 120, 121), (111, 110, 122, 123), (113, 112, 124, 125), (115, 114, 126, 127)])
_uv = me_cube_007.uv_layers.new(name='UVMap')
_uv.uv.foreach_set('vector', [0.2858, 0.999, 0.2749, 0.9751, 0.2748, 0.03059, 0.2858, 0.0, 0.2903, 0.0, 0.5716, 0.0009909, 0.5716, 1.0, 0.2858, 0.7573, 0.9589, 1.806e-07, 0.9632, 0.0, 0.9632, 0.7572, 0.9589, 0.7572, 0.9347, 0.684, 0.939, 0.684, 0.939, 0.9815, 0.9347, 0.9815, 0.9147, 0.684, 0.919, 0.684, 0.919, 0.976, 0.9147, 0.976, 0.9589, 0.9989, 0.9546, 0.9989, 0.9546, 6.094e-07, 0.9589, 0.0, 0.2858, 0.0, 0.2748, 0.03059, 0.01109, 0.2601, 0.0, 0.2427, 0.004533, 1.0, 0.01533, 0.976, 0.0353, 0.9759, 0.05526, 0.9759, 0.07523, 0.9758, 0.09519, 0.9757, 0.1152, 0.9757, 0.1351, 0.9756, 0.1551, 0.9755, 0.1751, 0.9754, 0.195, 0.9754, 0.215, 0.9753, 0.2349, 0.9752, 0.2549, 0.9752, 0.2749, 0.9751, 0.2858, 0.999, 0.0, 0.2427, 0.01109, 0.2601, 0.01533, 0.976, 0.004533, 1.0, 0.8379, 0.7309, 0.8353, 0.7309, 0.8353, 0.7102, 0.8379, 0.7101, 0.9685, 0.716, 0.9659, 0.716, 0.9659, 3.385e-07, 0.9685, 0.0, 0.9659, 0.9445, 0.9632, 0.9445, 0.9632, 0.0, 0.9659, 1.174e-06, 0.9216, 0.9586, 0.919, 0.9586, 0.919, 0.684, 0.9216, 0.684, 0.5757, 0.9454, 0.5716, 0.2294, 0.8353, 0.0, 0.8353, 0.9445, 0.8153, 0.9446, 0.7954, 0.9446, 0.7754, 0.9447, 0.7554, 0.9448, 0.7355, 0.9448, 0.7155, 0.9449, 0.6955, 0.945, 0.6756, 0.9451, 0.6556, 0.9451, 0.6356, 0.9452, 0.6157, 0.9453, 0.5957, 0.9453, 0.8353, 0.8139, 0.8379, 0.8139, 0.8379, 0.8346, 0.8353, 0.8346, 0.8353, 0.7309, 0.8379, 0.7309, 0.8379, 0.7516, 0.8353, 0.7516, 0.8379, 0.7101, 0.8353, 0.7101, 0.8353, 0.6894, 0.8379, 0.6894, 0.8353, 0.7517, 0.8379, 0.7516, 0.8379, 0.7724, 0.8353, 0.7724, 0.8353, 0.7932, 0.8379, 0.7931, 0.8379, 0.8139, 0.8353, 0.8139, 0.8353, 0.7724, 0.8379, 0.7724, 0.8379, 0.7931, 0.8353, 0.7931, 0.8551, 0.0, 0.8551, 0.6887, 0.8501, 0.6894, 0.8353, 0.002562, 0.0353, 0.9759, 0.1151, 0.2922, 0.1201, 0.2922, 0.05526, 0.9759, 0.979, 0.6836, 0.9801, 0.0, 0.9808, 0.0, 0.9816, 0.6836, 0.195, 0.9754, 0.1555, 0.2921, 0.1605, 0.292, 0.215, 0.9753, 0.9685, 0.6841, 0.9701, 0.0, 0.9708, 2.257e-08, 0.9711, 0.6841, 0.9147, 0.6833, 0.9296, 0.0, 0.9347, 0.0001781, 0.9347, 0.684, 0.9921, 0.6831, 0.9928, 0.0, 0.9935, 0.0, 0.9947, 0.6831, 0.9947, 0.6828, 0.9952, 0.0, 0.9959, 2.257e-08, 0.9974, 0.6828, 0.07523, 0.9758, 0.1252, 0.2922, 0.1302, 0.2921, 0.09519, 0.9757, 0.9764, 0.6839, 0.9778, 0.0, 0.9784, 0.0, 0.979, 0.6839, 0.2349, 0.9752, 0.1656, 0.292, 0.1706, 0.292, 0.2549, 0.9752, 0.9737, 0.6839, 0.9751, 0.0, 0.9758, 2.257e-08, 0.9764, 0.6839, 0.9546, 0.0, 0.9546, 0.6838, 0.9496, 0.684, 0.9347, 0.0007036, 0.9974, 0.6828, 0.9978, 0.0, 0.9985, 2.257e-08, 1.0, 0.6828, 0.9895, 0.6831, 0.9902, 0.0, 0.9909, 0.0, 0.9921, 0.6831, 0.1152, 0.9757, 0.1353, 0.2921, 0.1403, 0.2921, 0.1351, 0.9756, 0.9711, 0.6841, 0.9727, 0.0, 0.9734, 4.514e-08, 0.9737, 0.6841, 0.8551, 0.6868, 0.8699, 0.0, 0.8749, 0.0006484, 0.8749, 0.6894, 0.9816, 0.6836, 0.9828, 2.257e-08, 0.9834, 0.0, 0.9842, 0.6836, 0.8948, 0.0, 0.8948, 0.6856, 0.8898, 0.686, 0.8749, 0.001638, 0.9842, 0.6834, 0.9852, 0.0, 0.9858, 2.257e-08, 0.9869, 0.6834, 0.1551, 0.9755, 0.1454, 0.2921, 0.1504, 0.2921, 0.1751, 0.9754, 0.8948, 0.6844, 0.9097, 0.0, 0.9147, 0.0004146, 0.9147, 0.686, 0.9869, 0.6834, 0.9878, 0.0, 0.9885, 2.257e-08, 0.9895, 0.6834, 0.8353, 0.8661, 0.8353, 0.8609, 0.836, 0.8609, 0.836, 0.8661, 0.8353, 0.8609, 0.8353, 0.8557, 0.836, 0.8556, 0.836, 0.8609, 0.8353, 0.8556, 0.8353, 0.8504, 0.836, 0.8504, 0.836, 0.8556, 0.8353, 0.8504, 0.8353, 0.8452, 0.836, 0.8451, 0.836, 0.8504, 0.8353, 0.8451, 0.8353, 0.8399, 0.836, 0.8399, 0.836, 0.8451, 0.8353, 0.8399, 0.8353, 0.8347, 0.836, 0.8346, 0.836, 0.8399])
me_cube_007.use_remesh_preserve_volume = False
me_cube_007.use_remesh_preserve_attributes = False
me_cube_007.use_mirror_vertex_groups = False
me_cube_007.update()

# ---- objects
ob_cube_006 = bpy.data.objects.new('Cube.006', me_cube_006)
ob_cube_003 = bpy.data.objects.new('Cube.003', me_cube_005)
ob_cube_001 = bpy.data.objects.new('Cube.001', me_cube_003)
ob_cube = bpy.data.objects.new('Cube', me_cube_002)
ob_cube_002 = bpy.data.objects.new('Cube.002', me_cube_004)
ob_cube_004 = bpy.data.objects.new('Cube.004', me_cube_007)

# ---- transforms, parenting, visibility, modifiers, constraints
ob_cube_006.location = (-0.1005, 0.02694, 0.475)
ob_cube_006.rotation_euler = (0.0, -0.0, -3.146)
ob_cube_006.scale = (1.095, 1.893, 0.5298)
ob_cube_006.lineart.crease_threshold = 0.0
ob_cube_003.location = (0.0, 0.0, 0.477)
ob_cube_003.scale = (1.0, 1.893, 0.5298)
ob_cube_003.lineart.crease_threshold = 0.0
ob_cube_001.location = (-0.003424, 1.715, 1.092)
ob_cube_001.scale = (1.058, 0.01698, 0.01698)
ob_cube_001.lineart.crease_threshold = 0.0
ob_cube.location = (0.0, 0.0, 0.477)
ob_cube.scale = (1.0, 1.893, 0.5298)
ob_cube.lineart.crease_threshold = 0.0
ob_cube_002.location = (-0.003424, 1.455, 1.092)
ob_cube_002.scale = (1.058, 0.01698, 0.01698)
ob_cube_002.lineart.crease_threshold = 0.0
ob_cube_004.location = (0.08359, 0.02694, 0.475)
ob_cube_004.rotation_euler = (0.0, -0.0, -3.146)
ob_cube_004.scale = (1.095, 1.893, 0.5298)
ob_cube_004.lineart.crease_threshold = 0.0

# ---- collection membership
col_collection_1.objects.link(ob_cube_006)
col_collection_1.objects.link(ob_cube_003)
col_collection_1.objects.link(ob_cube_001)
col_collection_1.objects.link(ob_cube)
col_collection_1.objects.link(ob_cube_002)
col_collection_1.objects.link(ob_cube_004)

# ---- scene / render settings (as saved in the file)
scene.frame_start = 1; scene.frame_end = 250; scene.frame_set(1)
scene.render.engine = 'BLENDER_EEVEE_NEXT'
scene.render.resolution_percentage = 50
scene.render.dither_intensity = 0.0
scene.cycles.use_denoising = False
scene.cycles.samples = 10
scene.cycles.sampling_pattern = 'TABULATED_SOBOL'
scene.cycles.light_sampling_threshold = 0.0
scene.cycles.use_adaptive_sampling = False
scene.cycles.use_light_tree = False
scene.cycles.blur_glossy = 0.0
scene.cycles.pixel_filter_type = 'GAUSSIAN'
scene.cycles.sample_clamp_indirect = 0.0
scene.view_settings.view_transform = 'Standard'
bpy.context.view_layer.update()

# ---- added for rendering (the .blend has no active camera and no usable light): camera, sun
cam_auto = bpy.data.cameras.new('AutoCamera')
cam_auto.lens = 50.0
cam_auto.sensor_width = 36.0
cam_auto.clip_end = 1000.0
ob_auto_camera = bpy.data.objects.new('AutoCamera', cam_auto)
scene.collection.objects.link(ob_auto_camera)
ob_auto_camera.location = (6.42532, -6.6109, 5.86897)
ob_auto_camera.rotation_euler = (1.09748, -7.21219e-08, 0.694738)
scene.camera = ob_auto_camera
light_auto_sun = bpy.data.lights.new('AutoSun', 'SUN')
light_auto_sun.energy = 3.0
light_auto_sun.angle = 0.0523599
ob_auto_sun = bpy.data.objects.new('AutoSun', light_auto_sun)
scene.collection.objects.link(ob_auto_sun)
ob_auto_sun.rotation_euler = (0.872665, 0.174533, 0.523599)
bpy.context.view_layer.update()
